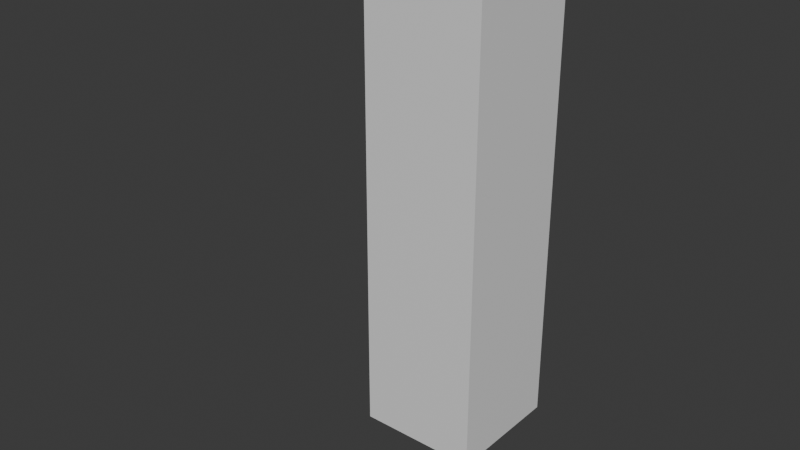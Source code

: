 # Source: CharBeispiel.blend  (saved by Blender 4.0.36; exported with 4.5.12 LTS)
import bpy
from mathutils import Matrix  # noqa: F401  (used for matrix-valued properties, if any)

bpy.ops.wm.read_factory_settings(use_empty=True)
scene = bpy.context.scene
scene.name = 'Scene'

# ---- collections
col_collection = bpy.data.collections.new('Collection'); scene.collection.children.link(col_collection)

# ---- materials (node trees are filled in below, after node groups)
mat_material = bpy.data.materials.new('Material')
mat_material.alpha_threshold = 0.0
mat_material.use_transparent_shadow = False
mat_material.roughness = 0.5
mat_material.line_color = (0.0, 0.0, 0.0, 1.0)

# ---- material node trees
mat_material.use_nodes = True; mat_material.node_tree.nodes.clear()
_N = mat_material.node_tree.nodes; _L = mat_material.node_tree.links
n0 = _N.new('ShaderNodeOutputMaterial'); n0.name = 'Material Output'; n0.location = (300, 300)
n1 = _N.new('ShaderNodeBsdfPrincipled'); n1.name = 'Principled BSDF'; n1.location = (10, 300)
n1.inputs[3].default_value = 1.45
_L.new(n1.outputs[0], n0.inputs[0])
n0.is_active_output = True

# ---- world
world_world = bpy.data.worlds.new('World'); scene.world = world_world
world_world.use_nodes = True; world_world.node_tree.nodes.clear()
_N = world_world.node_tree.nodes; _L = world_world.node_tree.links
n0 = _N.new('ShaderNodeOutputWorld'); n0.name = 'World Output'; n0.location = (300, 300)
n1 = _N.new('ShaderNodeBackground'); n1.name = 'Background'; n1.location = (10, 300)
n1.inputs[0].default_value = (0.05088, 0.05088, 0.05088, 1.0)
_L.new(n1.outputs[0], n0.inputs[0])
n0.is_active_output = True
world_world.color = (0.05088, 0.05088, 0.05088)
world_world.use_sun_shadow = False
world_world.sun_shadow_jitter_overblur = 0.0

# ---- meshes
me_cube = bpy.data.meshes.new('Cube')
me_cube.from_pydata([(1.0, 1.0, 2.0), (1.0, 1.0, 0.0), (1.0, -1.0, 2.0), (1.0, -1.0, 0.0), (-1.0, 1.0, 2.0), (-1.0, 1.0, 0.0), (-1.0, -1.0, 2.0), (-1.0, -1.0, 0.0), (1.0, -1.0, 3.698), (-1.0, -1.0, 3.698), (1.0, 1.0, 3.698), (-1.0, 1.0, 3.698), (1.0, -1.0, 5.495), (-1.0, -1.0, 5.495), (1.0, 1.0, 5.495), (-1.0, 1.0, 5.495), (1.0, -1.0, 7.454), (-1.0, -1.0, 7.454), (1.0, 1.0, 7.454), (-1.0, 1.0, 7.454), (1.0, -1.0, 8.565), (-1.0, -1.0, 8.565), (1.0, 1.0, 8.565), (-1.0, 1.0, 8.565)], [], [(4, 6, 9, 11), (3, 2, 6, 7), (7, 6, 4, 5), (5, 1, 3, 7), (1, 0, 2, 3), (5, 4, 0, 1), (8, 10, 14, 12), (2, 0, 10, 8), (0, 4, 11, 10), (6, 2, 8, 9), (15, 13, 17, 19), (11, 9, 13, 15), (9, 8, 12, 13), (10, 11, 15, 14), (18, 19, 23, 22), (13, 12, 16, 17), (14, 15, 19, 18), (12, 14, 18, 16), (22, 23, 21, 20), (16, 18, 22, 20), (19, 17, 21, 23), (17, 16, 20, 21)])
_uv = me_cube.uv_layers.new(name='UVMap')
_uv.uv.foreach_set('vector', [0.625, 0.25, 0.625, 0.0, 0.625, 0.0, 0.625, 0.25, 0.375, 0.75, 0.625, 0.75, 0.625, 1.0, 0.375, 1.0, 0.375, 0.0, 0.625, 0.0, 0.625, 0.25, 0.375, 0.25, 0.125, 0.5, 0.375, 0.5, 0.375, 0.75, 0.125, 0.75, 0.375, 0.5, 0.625, 0.5, 0.625, 0.75, 0.375, 0.75, 0.375, 0.25, 0.625, 0.25, 0.625, 0.5, 0.375, 0.5, 0.625, 0.75, 0.625, 0.5, 0.625, 0.5, 0.625, 0.75, 0.625, 0.75, 0.625, 0.5, 0.625, 0.5, 0.625, 0.75, 0.625, 0.5, 0.625, 0.25, 0.625, 0.25, 0.625, 0.5, 0.625, 1.0, 0.625, 0.75, 0.625, 0.75, 0.625, 1.0, 0.625, 0.25, 0.625, 0.0, 0.625, 0.0, 0.625, 0.25, 0.625, 0.25, 0.625, 0.0, 0.625, 0.0, 0.625, 0.25, 0.625, 1.0, 0.625, 0.75, 0.625, 0.75, 0.625, 1.0, 0.625, 0.5, 0.625, 0.25, 0.625, 0.25, 0.625, 0.5, 0.625, 0.5, 0.625, 0.25, 0.625, 0.25, 0.625, 0.5, 0.625, 1.0, 0.625, 0.75, 0.625, 0.75, 0.625, 1.0, 0.625, 0.5, 0.625, 0.25, 0.625, 0.25, 0.625, 0.5, 0.625, 0.75, 0.625, 0.5, 0.625, 0.5, 0.625, 0.75, 0.625, 0.5, 0.875, 0.5, 0.875, 0.75, 0.625, 0.75, 0.625, 0.75, 0.625, 0.5, 0.625, 0.5, 0.625, 0.75, 0.625, 0.25, 0.625, 0.0, 0.625, 0.0, 0.625, 0.25, 0.625, 1.0, 0.625, 0.75, 0.625, 0.75, 0.625, 1.0])
me_cube.materials.append(mat_material)
me_cube.use_mirror_vertex_groups = False
me_cube.update()
arm_armature = bpy.data.armatures.new('Armature')  # bones are not reproduced

# ---- objects
ob_character = bpy.data.objects.new('Character', me_cube)
ob_armature = bpy.data.objects.new('Armature', arm_armature)

# ---- transforms, parenting, visibility, modifiers, constraints
ob_character.parent = ob_armature
ob_character.location = (0.0, 0.0, 0.0)
ob_character.lock_rotations_4d = False
ob_character.empty_display_type = 'ARROWS'
ob_character.lineart.crease_threshold = 0.0
_vg = ob_character.vertex_groups.new(name='Bone')
for _i, _w in zip([0, 1, 2, 3, 4, 5, 6, 7], [0.09365, 0.8501, 0.09258, 0.8363, 0.09258, 0.8363, 0.09365, 0.8501]): _vg.add([_i], _w, 'REPLACE')
_vg = ob_character.vertex_groups.new(name='Bone.004')
for _i, _w in zip([0, 1, 2, 3, 4, 5, 6, 7, 8, 9, 10, 11], [0.7909, 0.1308, 0.7918, 0.1428, 0.7918, 0.1428, 0.7909, 0.1308, 0.1018, 0.1017, 0.1017, 0.1018]): _vg.add([_i], _w, 'REPLACE')
_vg = ob_character.vertex_groups.new(name='Bone.002')
_vg = ob_character.vertex_groups.new(name='Bone.006')
for _i, _w in zip([0, 2, 4, 6, 8, 9, 10, 11, 12, 13, 14, 15], [0.1012, 0.1013, 0.1013, 0.1012, 0.7771, 0.7771, 0.7771, 0.7771, 0.09079, 0.09079, 0.09079, 0.09079]): _vg.add([_i], _w, 'REPLACE')
_vg = ob_character.vertex_groups.new(name='Bone.001')
_vg = ob_character.vertex_groups.new(name='Bone.005')
for _i, _w in zip([8, 9, 10, 11, 12, 13, 14, 15, 16, 17, 18, 19, 20, 21, 22, 23], [0.09758, 0.09758, 0.09758, 0.09758, 0.8005, 0.8006, 0.8006, 0.8005, 0.09777, 0.09815, 0.09815, 0.09777, 0.01572, 0.02082, 0.02082, 0.01572]): _vg.add([_i], _w, 'REPLACE')
_vg = ob_character.vertex_groups.new(name='Bone.003')
for _i, _w in zip([12, 13, 14, 15, 16, 17, 18, 19, 20, 21, 22, 23], [0.07996, 0.08018, 0.08018, 0.07996, 0.7453, 0.7482, 0.7482, 0.7453, 0.2505, 0.2699, 0.2699, 0.2505]): _vg.add([_i], _w, 'REPLACE')
_vg = ob_character.vertex_groups.new(name='Bone.007')
for _i, _w in zip([16, 17, 18, 19, 20, 21, 22, 23], [0.1442, 0.1409, 0.1409, 0.1442, 0.7124, 0.69, 0.69, 0.7124]): _vg.add([_i], _w, 'REPLACE')
_m = ob_character.modifiers.new('Armature', 'ARMATURE')
_m.object = ob_armature
ob_armature.location = (0.0, 0.0, 0.0)

# ---- collection membership
col_collection.objects.link(ob_character)
col_collection.objects.link(ob_armature)

# ---- scene / render settings (as saved in the file)
scene.frame_start = 1; scene.frame_end = 250; scene.frame_set(0)
scene.render.engine = 'BLENDER_EEVEE_NEXT'
scene.cycles.sampling_pattern = 'TABULATED_SOBOL'
bpy.context.view_layer.update()

# ---- added for rendering (the .blend has no active camera and no usable light): camera, sun
cam_auto = bpy.data.cameras.new('AutoCamera')
cam_auto.lens = 50.0
cam_auto.sensor_width = 36.0
cam_auto.clip_end = 1000.0
ob_auto_camera = bpy.data.objects.new('AutoCamera', cam_auto)
scene.collection.objects.link(ob_auto_camera)
ob_auto_camera.location = (9.0263, -12.2538, 11.3034)
ob_auto_camera.rotation_euler = (1.09748, -7.21219e-08, 0.694738)
scene.camera = ob_auto_camera
light_auto_sun = bpy.data.lights.new('AutoSun', 'SUN')
light_auto_sun.energy = 3.0
light_auto_sun.angle = 0.0523599
ob_auto_sun = bpy.data.objects.new('AutoSun', light_auto_sun)
scene.collection.objects.link(ob_auto_sun)
ob_auto_sun.rotation_euler = (0.872665, 0.174533, 0.523599)
bpy.context.view_layer.update()
